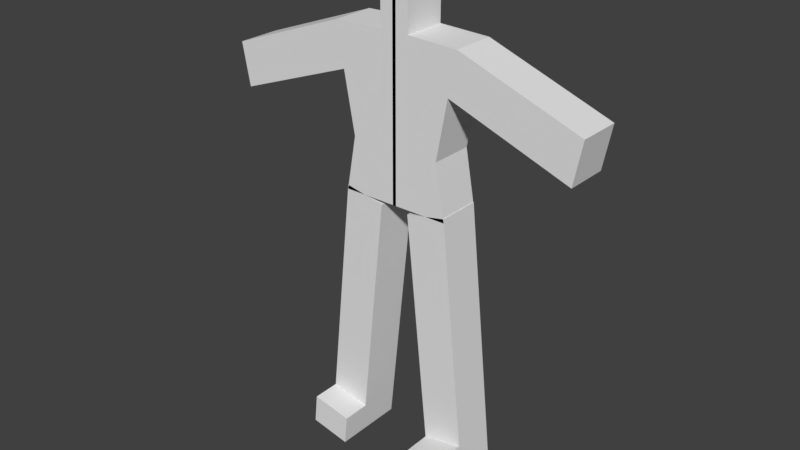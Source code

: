 # Source: modelo.blend  (saved by Blender 2.79.0; exported with 4.5.12 LTS)
import bpy
from mathutils import Matrix  # noqa: F401  (used for matrix-valued properties, if any)

bpy.ops.wm.read_factory_settings(use_empty=True)
scene = bpy.context.scene
scene.name = 'Scene'

# ---- collections
col_collection_1 = bpy.data.collections.new('Collection 1'); scene.collection.children.link(col_collection_1)

# ---- world
world_world = bpy.data.worlds.new('World'); scene.world = world_world
world_world.color = (0.05088, 0.05088, 0.05088)
world_world.use_sun_shadow = False
world_world.sun_shadow_jitter_overblur = 0.0
world_world.cycles.sampling_method = 'MANUAL'

# ---- meshes
me_cube_003 = bpy.data.meshes.new('Cube.003')
me_cube_003.from_pydata([(-0.5237, -0.2732, -4.34), (-0.5237, 0.2732, -4.34), (-1.029, -0.2732, -4.238), (-1.029, 0.2732, -4.238), (-0.1856, -0.2732, -1.051), (-0.1856, 0.2732, -1.051), (-0.6913, 0.2732, -0.9493), (-0.6913, -0.2732, -0.9493), (-0.183, -0.2732, -1.0), (-0.183, 0.2732, 1.0), (-0.183, -0.2732, 1.0), (-0.183, -0.2732, -0.3376), (-0.183, 0.2732, -0.3376), (-0.183, 0.2732, -1.0), (0.02188, -0.2732, 1.0), (0.02188, -0.2732, -1.0), (0.02188, 0.2732, 1.0), (0.02188, 0.2732, -1.0), (-0.5721, -0.2732, -0.3156), (-0.5721, 0.2732, -0.3156), (0.02188, -0.2732, -0.3376), (0.02188, 0.2732, -0.3376), (-0.8157, 0.2732, 0.978), (-0.6939, 0.2732, -1.0), (-0.8157, -0.2732, 0.978), (-0.6939, -0.2732, -1.0), (0.02188, -0.2732, 0.441), (0.02188, 0.2732, 0.441), (-0.7145, 0.2732, 0.441), (-0.7145, -0.2732, 0.441), (-0.183, 0.2732, 0.441), (-0.183, -0.2732, 0.441), (-2.335, -0.2732, 0.4194), (-2.335, 0.2732, 0.4194), (-2.234, -0.2732, -0.1176), (-2.234, 0.2732, -0.1176), (-0.4847, 0.2732, -3.96), (-0.9904, 0.2732, -3.859), (-0.4847, -0.2732, -3.96), (-0.9904, -0.2732, -3.859), (-0.9904, -0.6255, -3.859), (-1.029, -0.6255, -4.238), (-0.5237, -0.6255, -4.34), (-0.4847, -0.6255, -3.96), (-0.183, 0.2732, 1.249), (-0.183, -0.2732, 1.249), (0.02188, -0.2732, 1.249), (0.02188, 0.2732, 1.249), (-0.183, 0.2732, 1.776), (-0.183, -0.2732, 1.776), (0.02188, -0.2732, 1.776), (0.02188, 0.2732, 1.776)], [], [(37, 36, 1, 3), (36, 38, 0, 1), (39, 37, 3, 2), (39, 2, 41, 40), (3, 1, 0, 2), (6, 7, 4, 5), (23, 19, 12, 13), (20, 26, 31, 11), (9, 10, 45, 44), (15, 20, 11, 8), (19, 28, 30, 12), (12, 30, 27, 21), (25, 18, 19, 23), (13, 17, 15, 8), (8, 11, 18, 25), (9, 22, 24, 10), (11, 31, 29, 18), (13, 12, 21, 17), (18, 29, 28, 19), (35, 34, 32, 33), (29, 31, 10, 24), (30, 28, 22, 9), (31, 26, 14, 10), (27, 30, 9, 16), (28, 29, 34, 35), (24, 22, 33, 32), (22, 28, 35, 33), (29, 24, 32, 34), (4, 7, 39, 38), (7, 6, 37, 39), (5, 4, 38, 36), (6, 5, 36, 37), (43, 40, 41, 42), (38, 39, 40, 43), (0, 38, 43, 42), (2, 0, 42, 41), (47, 44, 48, 51), (16, 9, 44, 47), (10, 14, 46, 45), (14, 16, 47, 46), (51, 48, 49, 50), (45, 46, 50, 49), (46, 47, 51, 50), (44, 45, 49, 48)])
me_cube_003.use_remesh_preserve_volume = False
me_cube_003.use_remesh_preserve_attributes = False
me_cube_003.use_mirror_vertex_groups = False
me_cube_003.update()

# ---- objects
ob_cube = bpy.data.objects.new('Cube', me_cube_003)

# ---- transforms, parenting, visibility, modifiers, constraints
ob_cube.location = (0.001073, 1.882, -1.09)
ob_cube.lineart.crease_threshold = 0.0
_m = ob_cube.modifiers.new('Mirror', 'MIRROR')

# ---- collection membership
col_collection_1.objects.link(ob_cube)

# ---- scene / render settings (as saved in the file)
scene.frame_start = 1; scene.frame_end = 250; scene.frame_set(1)
scene.render.engine = 'BLENDER_EEVEE_NEXT'
scene.render.resolution_percentage = 50
scene.render.dither_intensity = 0.0
scene.cycles.use_denoising = False
scene.cycles.samples = 128
scene.cycles.sampling_pattern = 'TABULATED_SOBOL'
scene.cycles.use_adaptive_sampling = False
scene.cycles.use_light_tree = False
scene.cycles.blur_glossy = 0.0
scene.cycles.sample_clamp_indirect = 0.0
scene.view_settings.view_transform = 'Standard'
bpy.context.view_layer.update()

# ---- added for rendering (the .blend has no active camera and no usable light): camera, sun
cam_auto = bpy.data.cameras.new('AutoCamera')
cam_auto.lens = 50.0
cam_auto.sensor_width = 36.0
cam_auto.clip_end = 1000.0
ob_auto_camera = bpy.data.objects.new('AutoCamera', cam_auto)
scene.collection.objects.link(ob_auto_camera)
ob_auto_camera.location = (7.1693, -6.89562, 3.36281)
ob_auto_camera.rotation_euler = (1.09748, -7.21219e-08, 0.694738)
scene.camera = ob_auto_camera
light_auto_sun = bpy.data.lights.new('AutoSun', 'SUN')
light_auto_sun.energy = 3.0
light_auto_sun.angle = 0.0523599
ob_auto_sun = bpy.data.objects.new('AutoSun', light_auto_sun)
scene.collection.objects.link(ob_auto_sun)
ob_auto_sun.rotation_euler = (0.872665, 0.174533, 0.523599)
bpy.context.view_layer.update()

